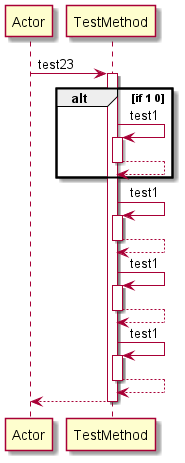

The diagram above was rendered by PlantUML. Its source (embedded in the PNG):
@startuml 
participant Actor 
Actor -> TestMethod: test23
activate TestMethod
alt if 1 0
TestMethod -> TestMethod: test1
activate TestMethod
TestMethod-->TestMethod
deactivate TestMethod
end 
TestMethod -> TestMethod: test1
activate TestMethod
TestMethod-->TestMethod
deactivate TestMethod
TestMethod -> TestMethod: test1
activate TestMethod
TestMethod-->TestMethod
deactivate TestMethod
TestMethod -> TestMethod: test1
activate TestMethod
TestMethod-->TestMethod
deactivate TestMethod
return 
@enduml